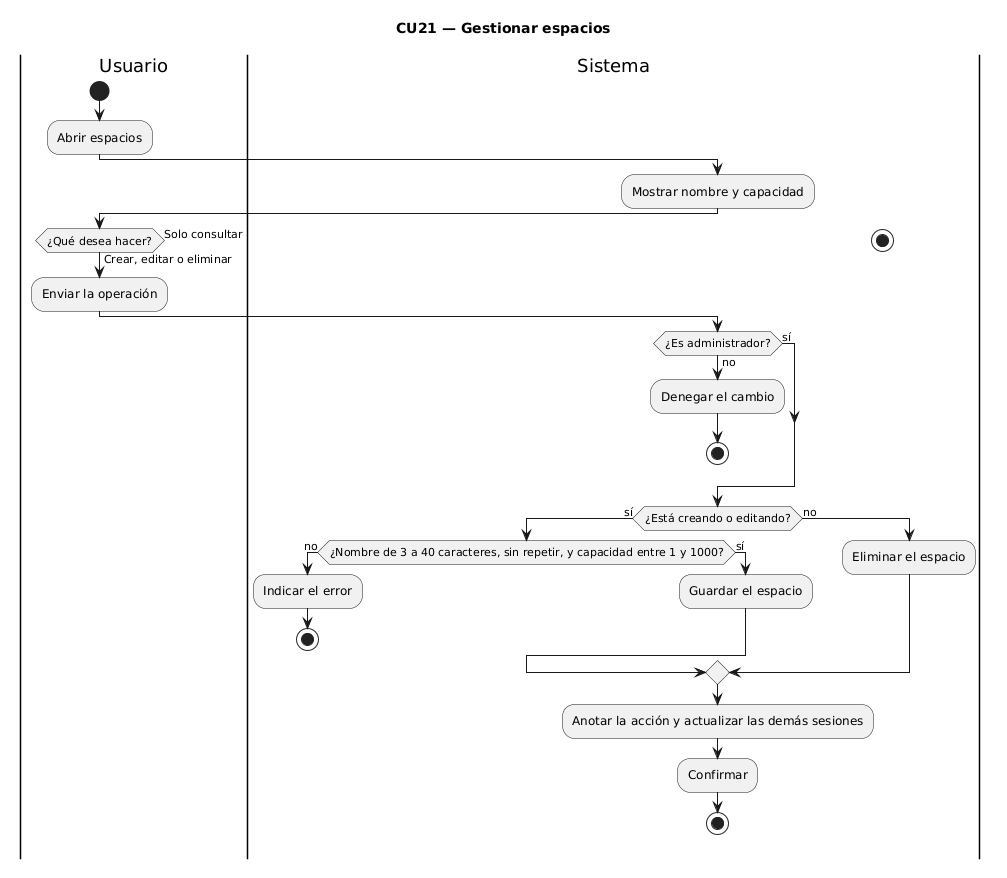

The diagram above was rendered by PlantUML. Its source (embedded in the PNG):
@startuml
title CU21 — Gestionar espacios
|Usuario|
start
:Abrir espacios;
|Sistema|
:Mostrar nombre y capacidad;
|Usuario|
if (¿Qué desea hacer?) then (Crear, editar o eliminar)
  :Enviar la operación;
  |Sistema|
  if (¿Es administrador?) then (no)
    :Denegar el cambio;
    stop
  else (sí)
  endif
  if (¿Está creando o editando?) then (sí)
    if (¿Nombre de 3 a 40 caracteres, sin repetir, y capacidad entre 1 y 1000?) then (no)
      :Indicar el error;
      stop
    else (sí)
      :Guardar el espacio;
    endif
  else (no)
    :Eliminar el espacio;
  endif
  :Anotar la acción y actualizar las demás sesiones;
  :Confirmar;
  stop
else (Solo consultar)
  stop
endif
@enduml